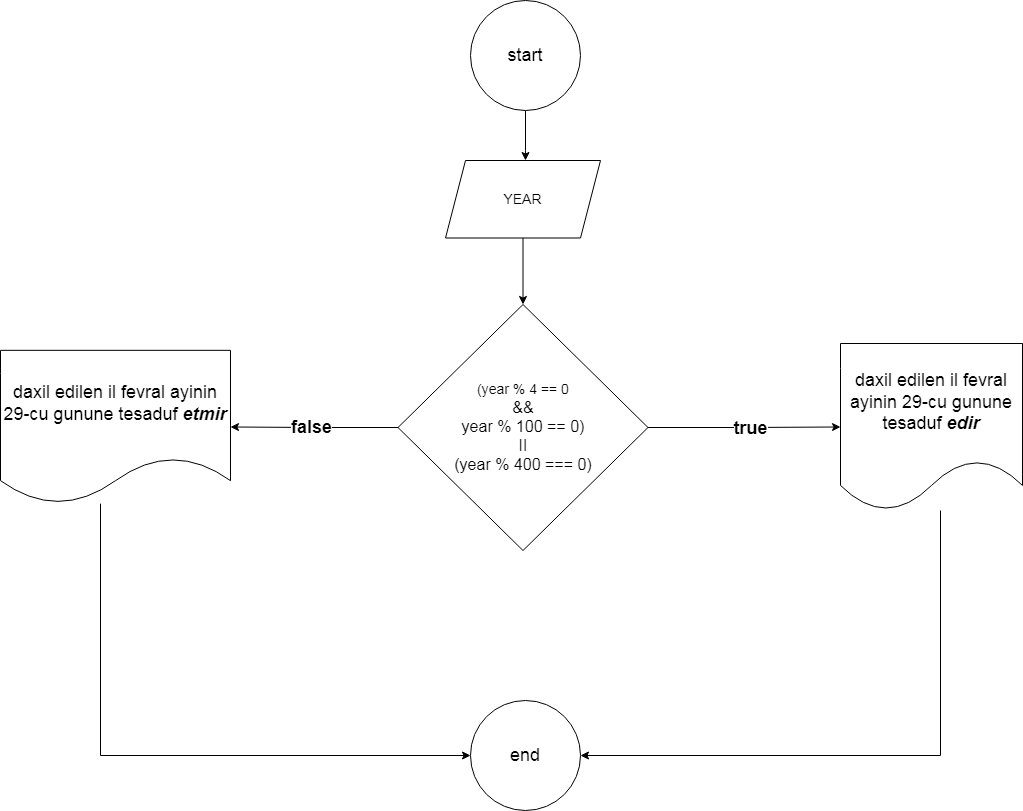

The diagram above was exported from draw.io. Its source (the exported page's mxGraphModel, read from the mxfile embedded in the PNG):
<mxGraphModel dx="2294" dy="807" grid="1" gridSize="10" guides="1" tooltips="1" connect="1" arrows="1" fold="1" page="1" pageScale="1" pageWidth="827" pageHeight="1169" math="0" shadow="0">
  <root>
    <mxCell id="0" />
    <mxCell id="1" parent="0" />
    <mxCell id="RklUvCjV3PUIlIurhIrj-3" value="" style="edgeStyle=orthogonalEdgeStyle;rounded=0;orthogonalLoop=1;jettySize=auto;html=1;" edge="1" parent="1" source="RklUvCjV3PUIlIurhIrj-1" target="RklUvCjV3PUIlIurhIrj-2">
      <mxGeometry relative="1" as="geometry">
        <Array as="points">
          <mxPoint x="385" y="230" />
          <mxPoint x="385" y="230" />
        </Array>
      </mxGeometry>
    </mxCell>
    <mxCell id="RklUvCjV3PUIlIurhIrj-1" value="&lt;font style=&quot;font-size: 18px;&quot;&gt;start&lt;/font&gt;" style="ellipse;whiteSpace=wrap;html=1;aspect=fixed;" vertex="1" parent="1">
      <mxGeometry x="330" y="80" width="110" height="110" as="geometry" />
    </mxCell>
    <mxCell id="RklUvCjV3PUIlIurhIrj-18" value="" style="edgeStyle=orthogonalEdgeStyle;rounded=0;orthogonalLoop=1;jettySize=auto;html=1;" edge="1" parent="1" source="RklUvCjV3PUIlIurhIrj-2" target="RklUvCjV3PUIlIurhIrj-17">
      <mxGeometry relative="1" as="geometry" />
    </mxCell>
    <mxCell id="RklUvCjV3PUIlIurhIrj-2" value="&lt;font style=&quot;font-size: 14px;&quot;&gt;YEAR&lt;/font&gt;" style="shape=parallelogram;perimeter=parallelogramPerimeter;whiteSpace=wrap;html=1;fixedSize=1;" vertex="1" parent="1">
      <mxGeometry x="305" y="240" width="155" height="77.5" as="geometry" />
    </mxCell>
    <mxCell id="RklUvCjV3PUIlIurhIrj-55" style="edgeStyle=orthogonalEdgeStyle;rounded=0;orthogonalLoop=1;jettySize=auto;html=1;entryX=0;entryY=0.5;entryDx=0;entryDy=0;" edge="1" parent="1" source="RklUvCjV3PUIlIurhIrj-17" target="RklUvCjV3PUIlIurhIrj-54">
      <mxGeometry relative="1" as="geometry" />
    </mxCell>
    <mxCell id="RklUvCjV3PUIlIurhIrj-56" value="&lt;font style=&quot;font-size: 18px;&quot;&gt;&lt;b&gt;true&lt;/b&gt;&lt;/font&gt;" style="edgeLabel;html=1;align=center;verticalAlign=middle;resizable=0;points=[];" vertex="1" connectable="0" parent="RklUvCjV3PUIlIurhIrj-55">
      <mxGeometry x="-0.1358" relative="1" as="geometry">
        <mxPoint x="19" as="offset" />
      </mxGeometry>
    </mxCell>
    <mxCell id="RklUvCjV3PUIlIurhIrj-58" style="edgeStyle=orthogonalEdgeStyle;rounded=0;orthogonalLoop=1;jettySize=auto;html=1;entryX=1;entryY=0.5;entryDx=0;entryDy=0;" edge="1" parent="1" source="RklUvCjV3PUIlIurhIrj-17" target="RklUvCjV3PUIlIurhIrj-57">
      <mxGeometry relative="1" as="geometry" />
    </mxCell>
    <mxCell id="RklUvCjV3PUIlIurhIrj-63" value="&lt;font style=&quot;font-size: 18px;&quot;&gt;&lt;b&gt;false&lt;/b&gt;&lt;/font&gt;" style="edgeLabel;html=1;align=center;verticalAlign=middle;resizable=0;points=[];" vertex="1" connectable="0" parent="RklUvCjV3PUIlIurhIrj-58">
      <mxGeometry x="0.0367" y="-2" relative="1" as="geometry">
        <mxPoint x="-1" y="2" as="offset" />
      </mxGeometry>
    </mxCell>
    <mxCell id="RklUvCjV3PUIlIurhIrj-17" value="&lt;font style=&quot;font-size: 14px;&quot;&gt;(year % 4 == 0&lt;/font&gt;&lt;div&gt;&lt;font size=&quot;3&quot;&gt;&amp;amp;&amp;amp;&lt;/font&gt;&lt;/div&gt;&lt;div&gt;&lt;font size=&quot;3&quot;&gt;year % 100 == 0)&lt;br&gt;II&lt;/font&gt;&lt;/div&gt;&lt;div&gt;&lt;font size=&quot;3&quot;&gt;(year % 400 === 0)&lt;/font&gt;&lt;/div&gt;" style="rhombus;whiteSpace=wrap;html=1;" vertex="1" parent="1">
      <mxGeometry x="257.5" y="384" width="250" height="246" as="geometry" />
    </mxCell>
    <mxCell id="RklUvCjV3PUIlIurhIrj-62" style="edgeStyle=orthogonalEdgeStyle;rounded=0;orthogonalLoop=1;jettySize=auto;html=1;entryX=1;entryY=0.5;entryDx=0;entryDy=0;" edge="1" parent="1" source="RklUvCjV3PUIlIurhIrj-54" target="RklUvCjV3PUIlIurhIrj-60">
      <mxGeometry relative="1" as="geometry">
        <Array as="points">
          <mxPoint x="800" y="835" />
        </Array>
      </mxGeometry>
    </mxCell>
    <mxCell id="RklUvCjV3PUIlIurhIrj-54" value="&lt;font style=&quot;font-size: 18px;&quot;&gt;daxil edilen il fevral ayinin 29-cu gunune tesaduf &lt;b&gt;&lt;i&gt;edir&lt;/i&gt;&lt;/b&gt;&lt;/font&gt;" style="shape=document;whiteSpace=wrap;html=1;boundedLbl=1;" vertex="1" parent="1">
      <mxGeometry x="700" y="423" width="182" height="167" as="geometry" />
    </mxCell>
    <mxCell id="RklUvCjV3PUIlIurhIrj-61" style="edgeStyle=orthogonalEdgeStyle;rounded=0;orthogonalLoop=1;jettySize=auto;html=1;entryX=0;entryY=0.5;entryDx=0;entryDy=0;" edge="1" parent="1" source="RklUvCjV3PUIlIurhIrj-57" target="RklUvCjV3PUIlIurhIrj-60">
      <mxGeometry relative="1" as="geometry">
        <Array as="points">
          <mxPoint x="-40" y="835" />
        </Array>
      </mxGeometry>
    </mxCell>
    <mxCell id="RklUvCjV3PUIlIurhIrj-57" value="&lt;font style=&quot;font-size: 18px;&quot;&gt;daxil edilen il fevral ayinin 29-cu gunune tesaduf &lt;b style=&quot;&quot;&gt;&lt;i style=&quot;&quot;&gt;etmir&lt;/i&gt;&lt;/b&gt;&lt;/font&gt;" style="shape=document;whiteSpace=wrap;html=1;boundedLbl=1;" vertex="1" parent="1">
      <mxGeometry x="-140" y="429.83000000000004" width="230" height="153.33" as="geometry" />
    </mxCell>
    <mxCell id="RklUvCjV3PUIlIurhIrj-60" value="&lt;font style=&quot;font-size: 18px;&quot;&gt;end&lt;/font&gt;" style="ellipse;whiteSpace=wrap;html=1;aspect=fixed;" vertex="1" parent="1">
      <mxGeometry x="330" y="780" width="110" height="110" as="geometry" />
    </mxCell>
  </root>
</mxGraphModel>